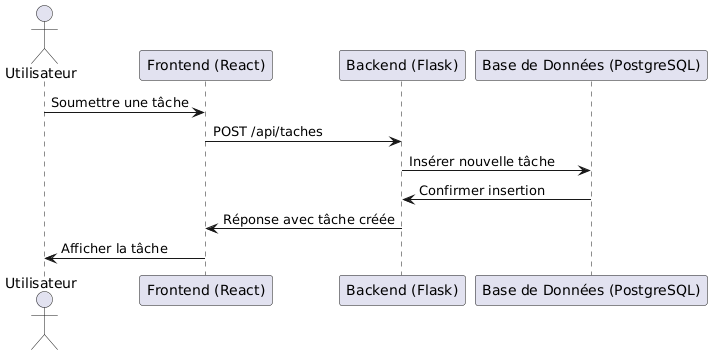

The diagram above was rendered by PlantUML. Its source (embedded in the PNG):
@startuml
actor "Utilisateur" as User
participant "Frontend (React)" as Frontend
participant "Backend (Flask)" as Backend
participant "Base de Données (PostgreSQL)" as DB

User -> Frontend : Soumettre une tâche
Frontend -> Backend : POST /api/taches
Backend -> DB : Insérer nouvelle tâche
DB -> Backend : Confirmer insertion
Backend -> Frontend : Réponse avec tâche créée
Frontend -> User : Afficher la tâche
@enduml